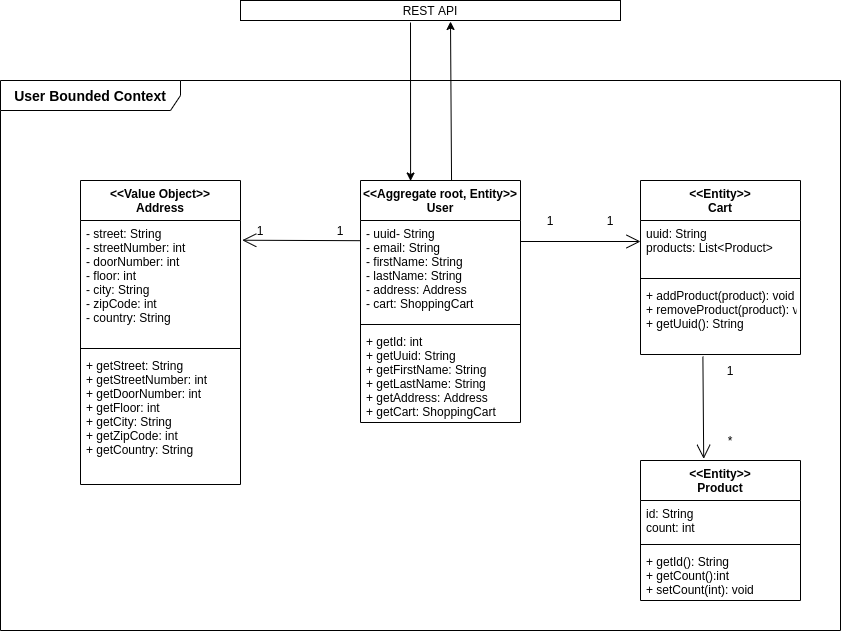

The diagram above was exported from draw.io. Its source (the exported page's mxGraphModel, read from the mxfile embedded in the PNG):
<mxGraphModel dx="2112" dy="920" grid="1" gridSize="10" guides="1" tooltips="1" connect="1" arrows="1" fold="1" page="1" pageScale="1" pageWidth="850" pageHeight="1100" math="0" shadow="0">
  <root>
    <mxCell id="0" />
    <mxCell id="1" parent="0" />
    <mxCell id="WBpQ8QSpLG7Al14SBScF-22" value="&lt;b&gt;&lt;font style=&quot;font-size: 14px&quot;&gt;User Bounded Context&lt;/font&gt;&lt;/b&gt;" style="shape=umlFrame;whiteSpace=wrap;html=1;rounded=1;strokeWidth=1;swimlaneFillColor=none;shadow=0;sketch=0;container=0;labelBackgroundColor=none;width=180;height=30;" parent="1" vertex="1">
      <mxGeometry x="-840" y="80" width="840" height="550" as="geometry" />
    </mxCell>
    <mxCell id="Gq_EuYPJrkn5ijXwFFFs-8" value="&lt;&lt;Aggregate root, Entity&gt;&gt;&#10;User" style="swimlane;fontStyle=1;align=center;verticalAlign=top;childLayout=stackLayout;horizontal=1;startSize=40;horizontalStack=0;resizeParent=1;resizeParentMax=0;resizeLast=0;collapsible=1;marginBottom=0;" parent="1" vertex="1">
      <mxGeometry x="-480" y="180" width="160" height="242" as="geometry" />
    </mxCell>
    <mxCell id="Gq_EuYPJrkn5ijXwFFFs-9" value="- uuid- String&#10;- email: String&#10;- firstName: String&#10;- lastName: String&#10;- address: Address&#10;- cart: ShoppingCart" style="text;align=left;verticalAlign=top;spacingLeft=4;spacingRight=4;overflow=hidden;rotatable=0;points=[[0,0.5],[1,0.5]];portConstraint=eastwest;" parent="Gq_EuYPJrkn5ijXwFFFs-8" vertex="1">
      <mxGeometry y="40" width="160" height="100" as="geometry" />
    </mxCell>
    <mxCell id="Gq_EuYPJrkn5ijXwFFFs-10" value="" style="line;strokeWidth=1;align=left;verticalAlign=middle;spacingTop=-1;spacingLeft=3;spacingRight=3;rotatable=0;labelPosition=right;points=[];portConstraint=eastwest;" parent="Gq_EuYPJrkn5ijXwFFFs-8" vertex="1">
      <mxGeometry y="140" width="160" height="8" as="geometry" />
    </mxCell>
    <mxCell id="Gq_EuYPJrkn5ijXwFFFs-11" value="+ getId: int&#10;+ getUuid: String&#10;+ getFirstName: String&#10;+ getLastName: String&#10;+ getAddress: Address&#10;+ getCart: ShoppingCart" style="text;align=left;verticalAlign=top;spacingLeft=4;spacingRight=4;overflow=hidden;rotatable=0;points=[[0,0.5],[1,0.5]];portConstraint=eastwest;" parent="Gq_EuYPJrkn5ijXwFFFs-8" vertex="1">
      <mxGeometry y="148" width="160" height="94" as="geometry" />
    </mxCell>
    <mxCell id="Gq_EuYPJrkn5ijXwFFFs-12" value="&lt;&lt;Value Object&gt;&gt;&#10;Address" style="swimlane;fontStyle=1;align=center;verticalAlign=top;childLayout=stackLayout;horizontal=1;startSize=40;horizontalStack=0;resizeParent=1;resizeParentMax=0;resizeLast=0;collapsible=1;marginBottom=0;" parent="1" vertex="1">
      <mxGeometry x="-760" y="180" width="160" height="304" as="geometry" />
    </mxCell>
    <mxCell id="Gq_EuYPJrkn5ijXwFFFs-13" value="- street: String&#10;- streetNumber: int&#10;- doorNumber: int&#10;- floor: int&#10;- city: String&#10;- zipCode: int&#10;- country: String" style="text;align=left;verticalAlign=top;spacingLeft=4;spacingRight=4;overflow=hidden;rotatable=0;points=[[0,0.5],[1,0.5]];portConstraint=eastwest;" parent="Gq_EuYPJrkn5ijXwFFFs-12" vertex="1">
      <mxGeometry y="40" width="160" height="124" as="geometry" />
    </mxCell>
    <mxCell id="Gq_EuYPJrkn5ijXwFFFs-14" value="" style="line;strokeWidth=1;fillColor=none;align=left;verticalAlign=middle;spacingTop=-1;spacingLeft=3;spacingRight=3;rotatable=0;labelPosition=right;points=[];portConstraint=eastwest;" parent="Gq_EuYPJrkn5ijXwFFFs-12" vertex="1">
      <mxGeometry y="164" width="160" height="8" as="geometry" />
    </mxCell>
    <mxCell id="Gq_EuYPJrkn5ijXwFFFs-15" value="+ getStreet: String&#10;+ getStreetNumber: int&#10;+ getDoorNumber: int&#10;+ getFloor: int&#10;+ getCity: String&#10;+ getZipCode: int&#10;+ getCountry: String" style="text;align=left;verticalAlign=top;spacingLeft=4;spacingRight=4;overflow=hidden;rotatable=0;points=[[0,0.5],[1,0.5]];portConstraint=eastwest;" parent="Gq_EuYPJrkn5ijXwFFFs-12" vertex="1">
      <mxGeometry y="172" width="160" height="132" as="geometry" />
    </mxCell>
    <mxCell id="Gq_EuYPJrkn5ijXwFFFs-16" value="" style="endArrow=open;endFill=1;endSize=12;html=1;entryX=1.011;entryY=0.272;entryDx=0;entryDy=0;entryPerimeter=0;exitX=0.002;exitY=0.288;exitDx=0;exitDy=0;exitPerimeter=0;" parent="1" edge="1">
      <mxGeometry width="160" relative="1" as="geometry">
        <mxPoint x="-479.68000000000006" y="240.192" as="sourcePoint" />
        <mxPoint x="-598.24" y="239.72800000000007" as="targetPoint" />
      </mxGeometry>
    </mxCell>
    <mxCell id="Gq_EuYPJrkn5ijXwFFFs-17" value="&lt;&lt;Entity&gt;&gt;&#10;Cart" style="swimlane;fontStyle=1;align=center;verticalAlign=top;childLayout=stackLayout;horizontal=1;startSize=40;horizontalStack=0;resizeParent=1;resizeParentMax=0;resizeLast=0;collapsible=1;marginBottom=0;" parent="1" vertex="1">
      <mxGeometry x="-200" y="180" width="160" height="174" as="geometry" />
    </mxCell>
    <mxCell id="Gq_EuYPJrkn5ijXwFFFs-18" value="uuid: String&#10;products: List&lt;Product&gt;" style="text;align=left;verticalAlign=top;spacingLeft=4;spacingRight=4;overflow=hidden;rotatable=0;points=[[0,0.5],[1,0.5]];portConstraint=eastwest;" parent="Gq_EuYPJrkn5ijXwFFFs-17" vertex="1">
      <mxGeometry y="40" width="160" height="54" as="geometry" />
    </mxCell>
    <mxCell id="Gq_EuYPJrkn5ijXwFFFs-19" value="" style="line;strokeWidth=1;fillColor=none;align=left;verticalAlign=middle;spacingTop=-1;spacingLeft=3;spacingRight=3;rotatable=0;labelPosition=right;points=[];portConstraint=eastwest;" parent="Gq_EuYPJrkn5ijXwFFFs-17" vertex="1">
      <mxGeometry y="94" width="160" height="8" as="geometry" />
    </mxCell>
    <mxCell id="Gq_EuYPJrkn5ijXwFFFs-20" value="+ addProduct(product): void&#10;+ removeProduct(product): void&#10;+ getUuid(): String" style="text;align=left;verticalAlign=top;spacingLeft=4;spacingRight=4;overflow=hidden;rotatable=0;points=[[0,0.5],[1,0.5]];portConstraint=eastwest;" parent="Gq_EuYPJrkn5ijXwFFFs-17" vertex="1">
      <mxGeometry y="102" width="160" height="72" as="geometry" />
    </mxCell>
    <mxCell id="M8-bGF27EXc4zPHBcic0-1" value="" style="endArrow=open;endFill=1;endSize=12;html=1;entryX=0;entryY=0.5;entryDx=0;entryDy=0;" parent="1" edge="1">
      <mxGeometry width="160" relative="1" as="geometry">
        <mxPoint x="-320" y="241" as="sourcePoint" />
        <mxPoint x="-200" y="241" as="targetPoint" />
      </mxGeometry>
    </mxCell>
    <mxCell id="WBpQ8QSpLG7Al14SBScF-4" value="1" style="text;html=1;strokeColor=none;fillColor=none;align=center;verticalAlign=middle;whiteSpace=wrap;rounded=0;" parent="1" vertex="1">
      <mxGeometry x="-310" y="210" width="40" height="20" as="geometry" />
    </mxCell>
    <mxCell id="WBpQ8QSpLG7Al14SBScF-5" value="1" style="text;html=1;strokeColor=none;fillColor=none;align=center;verticalAlign=middle;whiteSpace=wrap;rounded=0;" parent="1" vertex="1">
      <mxGeometry x="-250" y="210" width="40" height="20" as="geometry" />
    </mxCell>
    <mxCell id="b9JkFQEv-7bVHmWTibd7-1" value="&lt;&lt;Entity&gt;&gt;&#10;Product" style="swimlane;fontStyle=1;align=center;verticalAlign=top;childLayout=stackLayout;horizontal=1;startSize=40;horizontalStack=0;resizeParent=1;resizeParentMax=0;resizeLast=0;collapsible=1;marginBottom=0;" vertex="1" parent="1">
      <mxGeometry x="-200" y="460" width="160" height="140" as="geometry" />
    </mxCell>
    <mxCell id="b9JkFQEv-7bVHmWTibd7-2" value="id: String&#10;count: int" style="text;align=left;verticalAlign=top;spacingLeft=4;spacingRight=4;overflow=hidden;rotatable=0;points=[[0,0.5],[1,0.5]];portConstraint=eastwest;" vertex="1" parent="b9JkFQEv-7bVHmWTibd7-1">
      <mxGeometry y="40" width="160" height="40" as="geometry" />
    </mxCell>
    <mxCell id="b9JkFQEv-7bVHmWTibd7-3" value="" style="line;strokeWidth=1;fillColor=none;align=left;verticalAlign=middle;spacingTop=-1;spacingLeft=3;spacingRight=3;rotatable=0;labelPosition=right;points=[];portConstraint=eastwest;" vertex="1" parent="b9JkFQEv-7bVHmWTibd7-1">
      <mxGeometry y="80" width="160" height="8" as="geometry" />
    </mxCell>
    <mxCell id="b9JkFQEv-7bVHmWTibd7-4" value="+ getId(): String&#10;+ getCount():int&#10;+ setCount(int): void" style="text;align=left;verticalAlign=top;spacingLeft=4;spacingRight=4;overflow=hidden;rotatable=0;points=[[0,0.5],[1,0.5]];portConstraint=eastwest;" vertex="1" parent="b9JkFQEv-7bVHmWTibd7-1">
      <mxGeometry y="88" width="160" height="52" as="geometry" />
    </mxCell>
    <mxCell id="b9JkFQEv-7bVHmWTibd7-5" value="" style="endArrow=open;endFill=1;endSize=12;html=1;entryX=0.395;entryY=-0.012;entryDx=0;entryDy=0;entryPerimeter=0;exitX=0.39;exitY=1.029;exitDx=0;exitDy=0;exitPerimeter=0;" edge="1" parent="1" source="Gq_EuYPJrkn5ijXwFFFs-20" target="b9JkFQEv-7bVHmWTibd7-1">
      <mxGeometry width="160" relative="1" as="geometry">
        <mxPoint x="-137" y="350" as="sourcePoint" />
        <mxPoint x="-137" y="420" as="targetPoint" />
      </mxGeometry>
    </mxCell>
    <mxCell id="b9JkFQEv-7bVHmWTibd7-6" value="1" style="text;html=1;strokeColor=none;fillColor=none;align=center;verticalAlign=middle;whiteSpace=wrap;rounded=0;" vertex="1" parent="1">
      <mxGeometry x="-130" y="360" width="40" height="20" as="geometry" />
    </mxCell>
    <mxCell id="b9JkFQEv-7bVHmWTibd7-7" value="*" style="text;html=1;strokeColor=none;fillColor=none;align=center;verticalAlign=middle;whiteSpace=wrap;rounded=0;" vertex="1" parent="1">
      <mxGeometry x="-130" y="430" width="40" height="20" as="geometry" />
    </mxCell>
    <mxCell id="b9JkFQEv-7bVHmWTibd7-8" value="1" style="text;html=1;strokeColor=none;fillColor=none;align=center;verticalAlign=middle;whiteSpace=wrap;rounded=0;" vertex="1" parent="1">
      <mxGeometry x="-520" y="220" width="40" height="20" as="geometry" />
    </mxCell>
    <mxCell id="b9JkFQEv-7bVHmWTibd7-9" value="1" style="text;html=1;strokeColor=none;fillColor=none;align=center;verticalAlign=middle;whiteSpace=wrap;rounded=0;" vertex="1" parent="1">
      <mxGeometry x="-600" y="220" width="40" height="20" as="geometry" />
    </mxCell>
    <mxCell id="b9JkFQEv-7bVHmWTibd7-10" value="REST API" style="rounded=0;whiteSpace=wrap;html=1;" vertex="1" parent="1">
      <mxGeometry x="-600" width="380" height="20" as="geometry" />
    </mxCell>
    <mxCell id="b9JkFQEv-7bVHmWTibd7-14" value="" style="endArrow=classic;html=1;exitX=0.569;exitY=-0.001;exitDx=0;exitDy=0;exitPerimeter=0;" edge="1" parent="1" source="Gq_EuYPJrkn5ijXwFFFs-8">
      <mxGeometry width="50" height="50" relative="1" as="geometry">
        <mxPoint x="-430" y="250" as="sourcePoint" />
        <mxPoint x="-390" y="21" as="targetPoint" />
      </mxGeometry>
    </mxCell>
    <mxCell id="b9JkFQEv-7bVHmWTibd7-15" value="" style="endArrow=classic;html=1;entryX=0.313;entryY=0.002;entryDx=0;entryDy=0;entryPerimeter=0;" edge="1" parent="1" target="Gq_EuYPJrkn5ijXwFFFs-8">
      <mxGeometry width="50" height="50" relative="1" as="geometry">
        <mxPoint x="-430" y="22" as="sourcePoint" />
        <mxPoint x="-379.74" y="31.420000000000073" as="targetPoint" />
      </mxGeometry>
    </mxCell>
  </root>
</mxGraphModel>